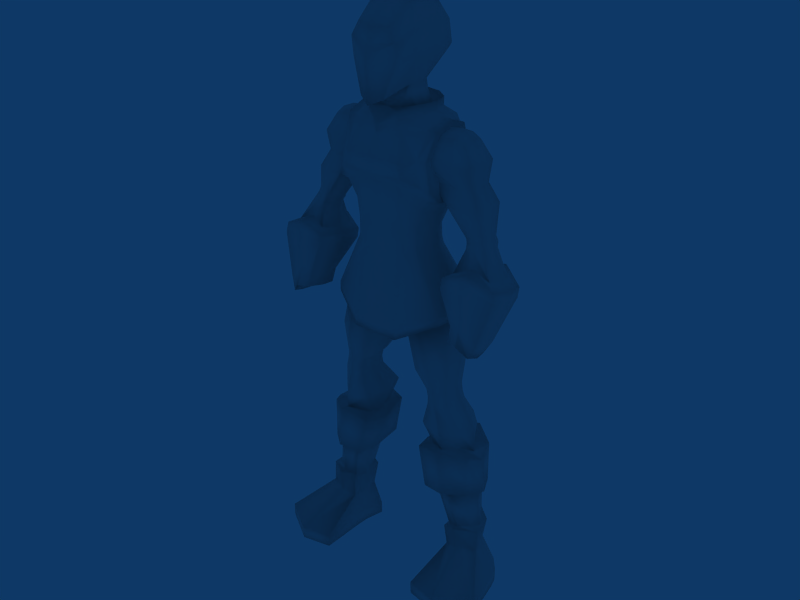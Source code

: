 # Source: warrior2.blend  (saved by Blender 2.49.2; exported with 4.5.12 LTS)
import bpy
from mathutils import Matrix  # noqa: F401  (used for matrix-valued properties, if any)

bpy.ops.wm.read_factory_settings(use_empty=True)
scene = bpy.context.scene
scene.name = 'Scene'

# ---- collections
col_collection_1 = bpy.data.collections.new('Collection 1'); scene.collection.children.link(col_collection_1)

# ---- world
world_world = bpy.data.worlds.new('World'); scene.world = world_world
world_world.color = (0.05656, 0.2208, 0.4)
world_world.use_sun_shadow = False
world_world.sun_shadow_jitter_overblur = 0.0
world_world.cycles.sampling_method = 'MANUAL'
world_world.cycles.sample_map_resolution = 256

# ---- meshes
me_cube_002 = bpy.data.meshes.new('Cube.002')
me_cube_002.from_pydata([(-1.795, -1.546, -3.957), (-1.15, -1.414, -3.957), (-2.54, -1.076, -3.955), (-2.54, -1.076, -4.226), (-1.792, -1.547, -4.226), (-1.162, -1.413, -4.226), (-1.631, -0.09174, -4.226), (-2.264, 0.04122, -4.226), (-1.15, -0.1744, -4.226), (-1.265, -0.09595, -3.56), (-1.972, -0.06533, -3.423), (-1.981, -0.07007, -2.955), (-1.16, -0.106, -3.129), (-1.228, -0.08466, -3.04), (-1.885, -0.05895, -2.919), (-1.817, -0.07264, -2.043), (-0.9505, -0.1126, -2.043), (-0.7479, -0.1505, -1.974), (-1.998, -0.09229, -1.988), (-1.93, -0.09194, -1.242), (-0.5879, -0.1501, -1.228), (-0.7613, -0.111, -1.145), (-1.706, -0.0716, -1.145), (-1.703, -0.07319, -0.7337), (-0.6029, -0.115, -0.593), (-0.7714, -0.2683, -0.08194), (-1.444, -0.2428, 0.03023), (-1.381, -0.2543, 0.1995), (-0.7781, -0.2791, 0.08014), (-0.7379, -0.2767, 0.2463), (-1.35, -0.251, 0.3742), (-1.416, -0.1994, 1.056), (-0.4466, -0.2457, 0.5763), (-0.1932, -0.2546, 1.5), (-1.268, -0.2078, 1.992), (-1.69, -0.387, -4.226), (-1.519, 0.4672, -4.226), (-2.037, 0.3012, -4.226), (-2.34, -0.1781, -4.226), (-1.052, 0.254, -4.226), (-1.161, -0.4721, -4.226), (-1.292, 0.2715, -3.496), (-1.813, 0.1728, -3.414), (-1.617, 0.3452, -3.408), (-1.981, -0.2771, -3.422), (-1.617, -0.4608, -3.407), (-1.292, -0.3758, -3.495), (-1.571, -0.5343, -2.908), (-1.571, 0.4611, -2.908), (-1.979, -0.2626, -2.955), (-1.888, 0.2093, -2.922), (-1.259, -0.4347, -3.015), (-1.259, 0.3744, -3.015), (-1.298, 0.2591, -2.979), (-1.793, 0.1411, -2.89), (-1.571, 0.3209, -2.91), (-1.793, -0.2416, -2.89), (-1.298, -0.3195, -2.979), (-1.571, -0.391, -2.909), (-1.402, -0.5887, -1.974), (-1.401, 0.5177, -1.974), (-1.71, 0.2378, -2.043), (-1.711, -0.2868, -2.043), (-1.085, -0.4781, -2.016), (-1.085, 0.4213, -2.016), (-0.8837, 0.562, -2.043), (-1.374, 0.6901, -1.974), (-1.762, 0.3594, -2.043), (-1.763, -0.4045, -2.043), (-1.374, -0.7448, -1.974), (-0.8894, -0.6345, -2.043), (-1.282, -0.7444, -1.033), (-1.28, 0.6904, -1.033), (-1.761, 0.3596, -1.145), (-1.762, -0.4042, -1.145), (-0.7204, -0.6342, -1.145), (-0.7169, 0.5622, -1.145), (-0.8834, 0.3281, -1.103), (-1.27, 0.5111, -1.033), (-1.51, 0.1829, -1.089), (-1.51, -0.232, -1.089), (-0.8836, -0.3832, -1.103), (-1.272, -0.5809, -1.033), (-1.214, -0.6136, -0.6712), (-1.212, 0.5451, -0.671), (-1.508, 0.2697, -0.7089), (-1.509, -0.3149, -0.709), (-0.7306, 0.4743, -0.6093), (-0.7309, -0.528, -0.6094), (-0.8743, 0.1242, -0.1021), (-1.326, 0.05415, -0.05729), (-1.102, 0.1869, -0.1069), (-1.33, -0.4941, -0.05752), (-1.103, -0.6226, -0.1055), (-0.8747, -0.5582, -0.1017), (-1.076, -0.6239, 0.05764), (-1.075, 0.1638, 0.05617), (-1.285, -0.5066, 0.1037), (-1.28, 0.04058, 0.1039), (-0.8798, 0.1024, 0.05928), (-0.8802, -0.5611, 0.05972), (-0.8486, 0.1176, 0.2294), (-1.048, 0.1805, 0.2304), (-1.257, 0.04691, 0.2837), (-1.262, -0.5031, 0.2835), (-1.05, -0.6325, 0.2318), (-0.8489, -0.5678, 0.2298), (-1.001, -0.7977, 0.8313), (-0.9614, 0.4421, 0.8033), (-1.288, 0.1533, 0.9809), (-1.32, -0.5643, 1.004), (-0.5817, 0.3676, 0.642), (-0.6634, -0.7032, 0.6762), (-0.1848, 0.4454, 1.507), (-0.7191, 0.484, 1.748), (-1.112, 0.2415, 1.936), (-1.158, -0.4785, 1.958), (-0.8171, -0.8125, 1.732), (-0.4358, -0.7169, 1.618), (-2.266, 0.04159, -3.951), (-1.147, -0.1747, -3.951), (-1.522, 0.468, -3.951), (-2.339, -0.1757, -3.951), (-2.043, 0.3023, -3.951), (-1.061, 0.2554, -3.951), (-1.158, -0.4725, -3.951), (0.0, 0.4987, 5.674), (0.0, 0.6656, 4.263), (-0.9709, 0.3328, 4.252), (-0.841, 0.2392, 5.529), (0.0, -1.008, 5.424), (0.0, -1.104, 4.579), (-0.9615, -0.7264, 4.259), (-0.841, -0.6202, 5.529), (-0.6916, 0.03368, 3.566), (-0.6916, -0.7267, 3.566), (0.0, -0.9174, 3.55), (0.0, 0.2953, 3.55), (0.0, 0.334, 3.172), (0.0, -0.9174, 3.172), (-0.6916, -0.7267, 3.188), (-0.6916, 0.05564, 3.188), (-1.233, 0.4248, 2.002), (-1.233, -0.7412, 2.002), (0.0, -1.129, 1.631), (0.0, 0.8085, 1.631), (0.0, 0.8102, 1.43), (-1.233, 0.446, 1.809), (-1.233, -0.7387, 1.809), (0.0, -1.127, 1.43), (-0.8606, 0.1119, 4.017), (-0.7506, -0.7275, 3.945), (0.0, -1.081, 4.217), (0.0, 0.4038, 4.059), (0.0, 0.8124, 5.028), (-0.7956, 0.4996, 5.028), (0.0, -1.272, 5.028), (-0.7955, -0.8766, 5.028), (-0.584, 0.1737, 5.771), (-0.584, -0.4676, 5.771), (-1.02, -0.5955, 5.529), (-0.9542, -0.8145, 5.028), (-1.15, -0.6858, 4.267), (-0.9542, 0.4431, 5.028), (-1.02, 0.2159, 5.529), (-1.15, 0.3145, 4.267), (-0.584, -0.4701, 5.933), (-0.584, 0.1719, 5.938), (0.0, -1.011, 5.577), (0.0, 0.429, 5.938), (-0.6434, 0.5637, 4.261), (-0.5912, 0.5628, 5.529), (-0.4785, -0.9873, 4.507), (-0.4769, -0.9114, 5.529), (-0.4862, -0.8927, 3.55), (-0.4862, 0.2711, 3.55), (-0.4862, 0.3061, 3.172), (-0.4862, -0.8987, 3.172), (-0.4862, -1.105, 1.628), (-0.4862, 0.7928, 1.628), (-0.4862, 0.8042, 1.429), (-0.4862, -1.12, 1.429), (-0.4267, -0.9873, 4.12), (-0.4868, 0.3086, 4.064), (-0.7063, 0.7149, 5.028), (-0.6036, -1.167, 5.028), (-0.3224, -0.8511, 5.672), (-0.3224, 0.4162, 5.673), (-0.3224, -0.8503, 5.843), (-0.3224, 0.3693, 5.938), (0.0, 0.7789, 4.517), (-0.8819, 0.507, 4.516), (0.0, -1.234, 4.729), (-0.8818, -0.8829, 4.53), (-1.045, -0.8213, 4.517), (-1.045, 0.4504, 4.517), (-0.7195, 0.6777, 4.511), (-0.6062, -1.128, 4.733), (-1.048, -0.1664, 4.145), (-0.8838, -0.1603, 5.666), (-0.8395, -0.2847, 3.59), (-0.8395, -0.2814, 3.212), (-1.408, -0.1863, 2.087), (-1.408, -0.1724, 1.89), (-0.9085, -0.247, 3.934), (-0.6719, -0.1611, 5.787), (-1.043, -0.1633, 5.666), (-1.191, -0.1626, 4.181), (-0.6719, -0.1614, 5.938), (-1.058, -0.1649, 4.51), (-0.9665, -0.1649, 5.028), (0.0, 0.6498, 5.518), (0.0, -0.2528, 1.431), (-0.4298, 0.02834, 5.843), (-0.4936, -0.2135, 5.843), (-0.4298, -0.4374, 5.843), (-0.24, 0.1716, 5.843), (0.0, 0.2149, 5.843), (0.0, -0.6903, 5.843), (-0.24, -0.6139, 5.843), (-0.4127, -0.3805, 6.268), (-0.3762, -0.5706, 6.268), (0.0, -0.6507, 6.148), (0.0, 0.01139, 6.268), (-0.3292, -0.01843, 6.268), (-0.3691, -0.1171, 6.268), (-0.413, -0.2261, 6.268), (-0.6549, 0.02796, 6.822), (-0.6738, -0.2314, 6.822), (-0.6793, -0.449, 6.822), (-0.6232, 0.2551, 6.826), (-0.6496, -0.714, 6.825), (-0.4787, -0.3858, 7.682), (-0.4036, -0.5966, 7.722), (0.0, -0.6744, 7.762), (0.0, 0.0655, 7.797), (-0.4227, 0.06074, 7.767), (-0.4672, -0.06549, 7.682), (-0.4971, -0.2254, 7.682), (-0.4014, -0.2337, 7.855), (0.0, -0.2408, 7.895), (0.0, -1.177, 7.382), (-0.3484, -1.061, 7.377), (-0.4796, -1.054, 6.736), (-0.2619, -1.123, 6.095), (0.0, -1.249, 5.968), (0.0, -1.299, 6.839), (0.0, 0.4452, 7.573), (-0.2698, 0.3672, 7.572), (-0.4805, 0.5055, 6.828), (-0.234, 0.3407, 6.513), (0.0, 0.4225, 6.479), (0.0, 0.5836, 6.837), (-0.6121, -0.7134, 7.298), (-0.6366, -0.4506, 7.298), (-0.5805, 0.244, 7.298), (-0.6228, 0.02704, 7.298), (-0.6387, -0.2314, 7.298), (-0.4847, -1.094, 7.108), (0.0, -1.18, 7.053), (-0.4442, 0.4679, 7.255), (0.0, 0.538, 7.236)], [], [(0, 1, 46, 45), (2, 0, 45, 44), (38, 35, 4, 3), (35, 40, 5, 4), (7, 37, 36, 6), (38, 7, 6, 35), (6, 36, 39, 8), (35, 6, 8, 40), (12, 51, 46, 9), (52, 12, 9, 41), (11, 50, 42, 10), (49, 11, 10, 44), (14, 54, 50, 11), (56, 14, 11, 49), (13, 57, 51, 12), (53, 13, 12, 52), (16, 63, 57, 13), (64, 16, 13, 53), (15, 61, 54, 14), (62, 15, 14, 56), (18, 67, 61, 15), (68, 18, 15, 62), (17, 70, 63, 16), (65, 17, 16, 64), (20, 75, 70, 17), (76, 20, 17, 65), (19, 73, 67, 18), (74, 19, 18, 68), (22, 79, 73, 19), (80, 22, 19, 74), (21, 81, 75, 20), (77, 21, 20, 76), (24, 88, 81, 21), (87, 24, 21, 77), (23, 85, 79, 22), (86, 23, 22, 80), (26, 90, 85, 23), (92, 26, 23, 86), (25, 94, 88, 24), (89, 25, 24, 87), (28, 100, 94, 25), (99, 28, 25, 89), (27, 98, 90, 26), (97, 27, 26, 92), (30, 103, 98, 27), (104, 30, 27, 97), (29, 106, 100, 28), (101, 29, 28, 99), (32, 112, 106, 29), (111, 32, 29, 101), (31, 109, 103, 30), (110, 31, 30, 104), (34, 115, 109, 31), (116, 34, 31, 110), (33, 118, 112, 32), (113, 33, 32, 111), (48, 52, 41, 43), (50, 48, 43, 42), (47, 49, 44, 45), (51, 47, 45, 46), (57, 58, 47, 51), (58, 56, 49, 47), (54, 55, 48, 50), (55, 53, 52, 48), (60, 64, 53, 55), (61, 60, 55, 54), (59, 62, 56, 58), (63, 59, 58, 57), (70, 69, 59, 63), (69, 68, 62, 59), (67, 66, 60, 61), (66, 65, 64, 60), (72, 76, 65, 66), (73, 72, 66, 67), (71, 74, 68, 69), (75, 71, 69, 70), (81, 82, 71, 75), (82, 80, 74, 71), (79, 78, 72, 73), (78, 77, 76, 72), (84, 87, 77, 78), (85, 84, 78, 79), (83, 86, 80, 82), (88, 83, 82, 81), (94, 93, 83, 88), (93, 92, 86, 83), (90, 91, 84, 85), (91, 89, 87, 84), (96, 99, 89, 91), (98, 96, 91, 90), (95, 97, 92, 93), (100, 95, 93, 94), (106, 105, 95, 100), (105, 104, 97, 95), (103, 102, 96, 98), (102, 101, 99, 96), (108, 111, 101, 102), (109, 108, 102, 103), (107, 110, 104, 105), (112, 107, 105, 106), (118, 117, 107, 112), (117, 116, 110, 107), (115, 114, 108, 109), (114, 113, 111, 108), (4, 0, 2, 3), (0, 4, 5, 1), (40, 125, 1, 5), (125, 46, 1), (44, 122, 2), (122, 38, 3, 2), (42, 123, 119, 10), (123, 37, 7, 119), (10, 119, 122, 44), (119, 7, 38, 122), (46, 125, 120, 9), (125, 40, 8, 120), (9, 120, 124, 41), (120, 8, 39, 124), (43, 121, 123, 42), (121, 36, 37, 123), (41, 124, 121, 43), (124, 39, 36, 121), (157, 133, 160, 161), (129, 155, 163, 164), (134, 175, 176, 141), (175, 137, 138, 176), (136, 174, 177, 139), (174, 135, 140, 177), (139, 177, 178, 144), (177, 140, 143, 178), (141, 176, 179, 142), (176, 138, 145, 179), (142, 179, 180, 147), (179, 145, 146, 180), (144, 178, 181, 149), (178, 143, 148, 181), (151, 182, 172, 132), (182, 152, 131, 172), (135, 174, 182, 151), (174, 136, 152, 182), (153, 183, 170, 127), (183, 150, 128, 170), (137, 175, 183, 153), (175, 134, 150, 183), (129, 171, 184, 155), (157, 185, 173, 133), (185, 156, 130, 173), (133, 173, 186, 159), (173, 130, 186), (171, 129, 158, 187), (159, 186, 188, 166), (186, 130, 168, 188), (126, 187, 189, 169), (187, 158, 167, 189), (132, 193, 194, 162), (193, 157, 161, 194), (155, 191, 195, 163), (191, 128, 165, 195), (184, 196, 191, 155), (196, 170, 128, 191), (154, 190, 196, 184), (190, 127, 170, 196), (172, 197, 193, 132), (197, 185, 157, 193), (131, 192, 197, 172), (192, 156, 185, 197), (135, 200, 201, 140), (200, 134, 141, 201), (140, 201, 202, 143), (201, 141, 142, 202), (143, 202, 203, 148), (202, 142, 147, 203), (150, 204, 198, 128), (204, 151, 132, 198), (134, 200, 204, 150), (200, 135, 151, 204), (129, 199, 205, 158), (199, 133, 159, 205), (133, 199, 206, 160), (199, 129, 164, 206), (128, 198, 207, 165), (198, 132, 162, 207), (158, 205, 208, 167), (205, 159, 166, 208), (161, 210, 209, 194), (210, 163, 195, 209), (163, 210, 206, 164), (160, 206, 210, 161), (162, 194, 209, 207), (165, 207, 209, 195), (171, 211, 154, 184), (187, 126, 211, 171), (34, 116, 148, 203), (116, 117, 181, 148), (114, 115, 147, 180), (113, 114, 180, 146), (117, 118, 149, 181), (118, 33, 212, 149), (113, 146, 212, 33), (34, 203, 147, 115), (167, 208, 214, 213), (208, 166, 215, 214), (189, 167, 213, 216), (169, 189, 216, 217), (188, 168, 218, 219), (166, 188, 219, 215), (215, 219, 221, 220), (219, 218, 222, 221), (217, 216, 224, 223), (216, 213, 225, 224), (214, 215, 220, 226), (213, 214, 226, 225), (225, 226, 228, 227), (226, 220, 229, 228), (224, 225, 227, 230), (220, 221, 231, 229), (233, 239, 238, 232), (239, 236, 237, 238), (234, 240, 239, 233), (240, 235, 236, 239), (234, 233, 242, 241), (231, 221, 244, 243), (221, 222, 245, 244), (244, 245, 246, 243), (236, 235, 247, 248), (224, 230, 249, 250), (223, 224, 250, 251), (251, 250, 249, 252), (231, 253, 254, 229), (253, 233, 232, 254), (227, 256, 255, 230), (256, 237, 236, 255), (229, 254, 257, 228), (254, 232, 238, 257), (228, 257, 256, 227), (257, 238, 237, 256), (233, 253, 258, 242), (253, 231, 243, 258), (246, 259, 258, 243), (259, 241, 242, 258), (230, 255, 260, 249), (255, 236, 248, 260), (249, 260, 261, 252), (260, 248, 247, 261)])
me_cube_002.polygons.foreach_set('use_smooth', [True] * 244)
me_cube_002.use_remesh_preserve_volume = False
me_cube_002.use_remesh_preserve_attributes = False
me_cube_002.use_mirror_vertex_groups = False
me_cube_002.update()
me_cube = bpy.data.meshes.new('Cube')
me_cube.from_pydata([(-1.984, -0.7589, -0.2525), (-1.686, -0.7486, -0.2184), (-2.223, -0.8252, -0.4715), (-2.362, -0.7482, -0.2171), (-1.69, -0.6688, 0.04488), (-1.413, -0.4647, 0.7024), (-2.633, -0.4719, 0.679), (-2.634, -0.4152, 0.8659), (-1.412, -0.4081, 0.8893), (-2.066, -0.1854, 1.71), (-1.55, -0.2194, 1.583), (-2.086, -0.2149, 1.599), (-1.618, -0.2426, 1.495), (-1.3, -0.183, 3.51), (-1.553, -0.3797, 0.9832), (-2.391, -0.3773, 0.9911), (-2.123, -0.2409, 1.502), (-1.644, -0.2689, 1.397), (-1.194, -0.183, 2.188), (-1.959, -0.183, 2.236), (-1.774, -0.183, 2.991), (-1.543, -0.183, 3.406), (-1.766, -0.183, 2.584), (-0.7953, -0.183, 2.475), (-0.7953, -0.183, 3.541), (-1.984, -1.2, -0.1653), (-1.984, -0.3144, -0.3404), (-1.747, -0.4347, -0.2876), (-1.747, -1.1, -0.1561), (-2.183, -0.5819, -0.4782), (-2.183, -1.088, -0.3781), (-2.314, -0.487, -0.2316), (-1.99, -0.2321, -0.06765), (-1.748, -0.3213, -0.02201), (-2.314, -1.01, -0.1282), (-1.99, -1.119, 0.1078), (-1.748, -1.043, 0.1207), (-1.996, -1.086, 1.033), (-1.996, 0.279, 0.7627), (-1.495, 0.06864, 0.597), (-1.495, -1.039, 0.8161), (-2.546, -0.08697, 0.6029), (-2.546, -0.8888, 0.7614), (-2.539, -0.02904, 0.7895), (-1.984, 0.3388, 0.949), (-1.5, 0.1262, 0.7837), (-2.539, -0.8339, 0.9487), (-1.984, -1.033, 1.22), (-1.5, -0.9842, 1.003), (-1.846, 0.02395, 1.6), (-1.817, -0.524, 1.719), (-1.988, -0.03877, 1.664), (-1.967, -0.4435, 1.753), (-1.711, -0.001816, 1.565), (-1.683, -0.5366, 1.682), (-1.88, 0.05492, 1.494), (-1.849, -0.544, 1.625), (-2.025, -0.01469, 1.549), (-2.002, -0.4625, 1.647), (-1.741, 0.03099, 1.468), (-1.712, -0.5543, 1.596), (-1.979, -0.679, 1.2), (-1.979, 0.07928, 1.05), (-1.908, 0.001459, 1.415), (-1.876, -0.6003, 1.547), (-1.61, -0.6142, 2.16), (-1.61, 0.2928, 2.16), (-1.289, -0.468, 3.422), (-1.289, 0.1249, 3.422), (-1.37, -0.6413, 2.99), (-1.37, 0.3203, 2.99), (-1.456, 0.1883, 2.533), (-1.456, -0.5136, 2.533), (-1.615, -0.8084, 1.068), (-2.325, -0.6839, 1.052), (-1.615, 0.01524, 0.9051), (-2.325, -0.09748, 0.9357), (-2.052, -0.07239, 1.467), (-2.03, -0.517, 1.564), (-1.74, -0.6127, 1.51), (-1.77, -0.02472, 1.382), (-1.301, -0.6152, 2.212), (-1.893, -0.5024, 2.22), (-1.893, 0.168, 2.22), (-1.301, 0.2744, 2.212), (-1.497, 0.07445, 3.347), (-1.497, -0.419, 3.347), (-1.695, -0.5212, 2.989), (-1.695, 0.1856, 2.989), (-1.689, -0.4268, 2.577), (-1.689, 0.09143, 2.577), (-0.7953, 0.1777, 2.615), (-0.7953, -0.5165, 2.615), (-0.7953, 0.1546, 3.442), (-0.7953, 0.3772, 2.988), (-0.7953, -0.7006, 2.988), (-0.7953, -0.5019, 3.442)], [], [(26, 0, 2, 29), (0, 25, 30, 2), (0, 26, 27, 1), (25, 0, 1, 28), (4, 36, 28, 1), (33, 4, 1, 27), (3, 31, 29, 2), (34, 3, 2, 30), (6, 41, 31, 3), (42, 6, 3, 34), (5, 40, 36, 4), (39, 5, 4, 33), (8, 48, 40, 5), (45, 8, 5, 39), (7, 43, 41, 6), (46, 7, 6, 42), (15, 76, 43, 7), (74, 15, 7, 46), (14, 73, 48, 8), (75, 14, 8, 45), (11, 58, 52, 9), (57, 11, 9, 51), (9, 52, 82, 19), (51, 9, 19, 83), (12, 59, 53, 10), (60, 12, 10, 54), (10, 53, 84, 18), (54, 10, 18, 81), (16, 78, 58, 11), (77, 16, 11, 57), (17, 80, 59, 12), (79, 17, 12, 60), (21, 86, 67, 13), (85, 21, 13, 68), (13, 67, 96, 24), (68, 13, 24, 93), (17, 79, 73, 14), (80, 17, 14, 75), (16, 77, 76, 15), (78, 16, 15, 74), (23, 92, 81, 18), (91, 23, 18, 84), (22, 90, 83, 19), (89, 22, 19, 82), (20, 88, 90, 22), (87, 20, 22, 89), (21, 85, 88, 20), (86, 21, 20, 87), (36, 35, 25, 28), (35, 34, 30, 25), (32, 33, 27, 26), (31, 32, 26, 29), (41, 38, 32, 31), (38, 39, 33, 32), (37, 42, 34, 35), (40, 37, 35, 36), (48, 47, 37, 40), (47, 46, 42, 37), (44, 45, 39, 38), (43, 44, 38, 41), (76, 62, 44, 43), (62, 75, 45, 44), (61, 74, 46, 47), (73, 61, 47, 48), (53, 59, 55, 49), (84, 53, 49, 66), (49, 55, 57, 51), (66, 49, 51, 83), (52, 58, 56, 50), (82, 52, 50, 65), (50, 56, 60, 54), (65, 50, 54, 81), (59, 80, 63, 55), (55, 63, 77, 57), (58, 78, 64, 56), (56, 64, 79, 60), (64, 78, 74, 61), (79, 64, 61, 73), (63, 80, 75, 62), (77, 63, 62, 76), (72, 89, 82, 65), (92, 72, 65, 81), (71, 91, 84, 66), (90, 71, 66, 83), (67, 86, 87, 69), (96, 67, 69, 95), (70, 88, 85, 68), (94, 70, 68, 93), (69, 87, 89, 72), (95, 69, 72, 92), (71, 90, 88, 70), (91, 71, 70, 94)])
me_cube.polygons.foreach_set('use_smooth', [True] * 92)
me_cube.use_remesh_preserve_volume = False
me_cube.use_remesh_preserve_attributes = False
me_cube.use_mirror_vertex_groups = False
me_cube.update()

# ---- objects
ob_cube_002 = bpy.data.objects.new('Cube.002', me_cube_002)
ob_cube_001 = bpy.data.objects.new('Cube.001', me_cube)

# ---- transforms, parenting, visibility, modifiers, constraints
ob_cube_002.location = (0.01136, -0.004859, 4.203)
ob_cube_002.lock_rotations_4d = False
ob_cube_002.empty_display_type = 'ARROWS'
ob_cube_002.lineart.crease_threshold = 0.0
_m = ob_cube_002.modifiers.new('Mirror', 'MIRROR')
_m.use_clip = True
ob_cube_001.location = (0.01136, -0.004859, 6.215)
ob_cube_001.lock_rotations_4d = False
ob_cube_001.empty_display_type = 'ARROWS'
ob_cube_001.lineart.crease_threshold = 0.0
_m = ob_cube_001.modifiers.new('Mirror', 'MIRROR')
_m.use_clip = True

# ---- collection membership
col_collection_1.objects.link(ob_cube_002)
col_collection_1.objects.link(ob_cube_001)

# ---- scene / render settings (as saved in the file)
scene.frame_start = 1; scene.frame_end = 250; scene.frame_set(1)
scene.render.engine = 'BLENDER_EEVEE_NEXT'
scene.render.image_settings.file_format = 'JPEG'
scene.render.image_settings.color_mode = 'RGB'
scene.render.image_settings.compression = 90
scene.render.resolution_x = 800
scene.render.resolution_y = 600
scene.render.pixel_aspect_x = 100.0
scene.render.pixel_aspect_y = 100.0
scene.render.fps = 25
scene.render.dither_intensity = 0.0
scene.render.use_compositing = False
scene.render.use_sequencer = False
scene.render.bake_margin = 2
scene.render.bake_bias = 0.0
scene.render.use_stamp_time = False
scene.render.use_stamp_date = False
scene.render.use_stamp_frame = False
scene.render.use_stamp_camera = False
scene.render.use_stamp_scene = False
scene.render.use_stamp_filename = False
scene.render.use_stamp_render_time = False
scene.render.stamp_font_size = 0
scene.cycles.use_denoising = False
scene.cycles.samples = 10
scene.cycles.sampling_pattern = 'TABULATED_SOBOL'
scene.cycles.light_sampling_threshold = 0.0
scene.cycles.use_adaptive_sampling = False
scene.cycles.use_light_tree = False
scene.cycles.blur_glossy = 0.0
scene.cycles.volume_bounces = 1
scene.cycles.pixel_filter_type = 'GAUSSIAN'
scene.cycles.sample_clamp_indirect = 0.0
scene.view_settings.view_transform = 'Raw'
bpy.context.view_layer.update()

# ---- added for rendering (the .blend has no active camera): camera
cam_auto = bpy.data.cameras.new('AutoCamera')
cam_auto.lens = 50.0
cam_auto.sensor_width = 36.0
cam_auto.clip_end = 1000.0
ob_auto_camera = bpy.data.objects.new('AutoCamera', cam_auto)
scene.collection.objects.link(ob_auto_camera)
ob_auto_camera.location = (12.4326, -15.2776, 15.9745)
ob_auto_camera.rotation_euler = (1.09748, -7.21219e-08, 0.694738)
scene.camera = ob_auto_camera
bpy.context.view_layer.update()
